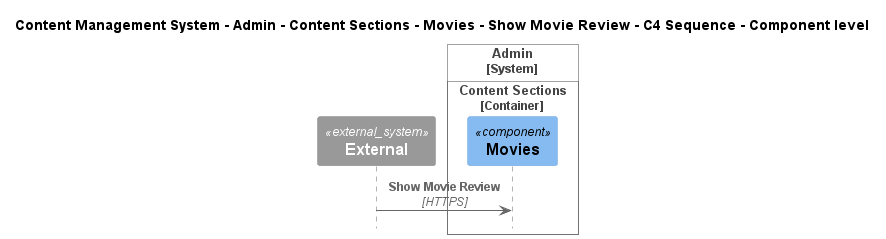

The diagram above was rendered by PlantUML. Its source (embedded in the PNG):
@startuml
!include ..\..\..\..\..\..\..\..\..\.c4s\C4_Sequence.puml

title Content Management System - Admin - Content Sections - Movies - Show Movie Review - C4 Sequence - Component level

System_Ext(C4InterFlow.SoftwareSystems.ExternalSystem, "External", "")

System_Boundary(ContentManagementSystem.SoftwareSystems.Admin, "Admin")
    
Container_Boundary(ContentManagementSystem.SoftwareSystems.Admin.Containers.ContentSections, "Content Sections")
    Component(ContentManagementSystem.SoftwareSystems.Admin.Containers.ContentSections.Components.Movies, "Movies", "", "")
Boundary_End()
Boundary_End()

Rel(C4InterFlow.SoftwareSystems.ExternalSystem, ContentManagementSystem.SoftwareSystems.Admin.Containers.ContentSections.Components.Movies, "Show Movie Review", "HTTPS")


@enduml